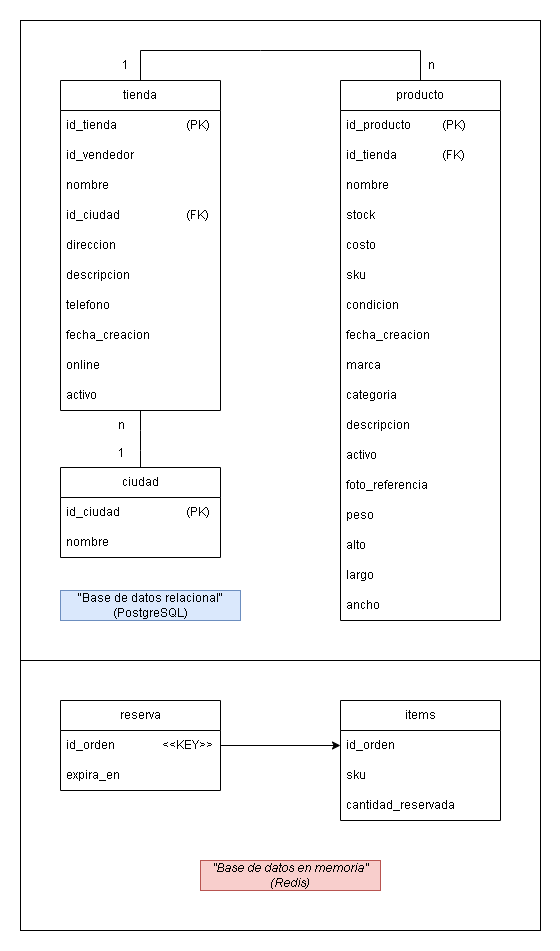

The diagram above was exported from draw.io. Its source (the exported page's mxGraphModel, read from the mxfile embedded in the PNG):
<mxGraphModel dx="1830" dy="877" grid="1" gridSize="10" guides="1" tooltips="1" connect="1" arrows="1" fold="1" page="1" pageScale="1" pageWidth="827" pageHeight="1169" math="0" shadow="0">
  <root>
    <mxCell id="0" />
    <mxCell id="1" parent="0" />
    <mxCell id="cXlrRdXouBSVzdWGk0Wb-1" parent="1" style="rounded=0;whiteSpace=wrap;html=1;strokeWidth=0;strokeColor=none;" value="" vertex="1">
      <mxGeometry height="950" width="560" x="134" y="100" as="geometry" />
    </mxCell>
    <mxCell id="cXlrRdXouBSVzdWGk0Wb-2" parent="1" style="rounded=0;whiteSpace=wrap;html=1;strokeWidth=1;strokeColor=default;" value="" vertex="1">
      <mxGeometry height="590" width="520" x="154" y="440" as="geometry" />
    </mxCell>
    <mxCell id="cXlrRdXouBSVzdWGk0Wb-3" parent="1" style="rounded=0;whiteSpace=wrap;html=1;strokeWidth=1;strokeColor=default;" value="" vertex="1">
      <mxGeometry height="640" width="520" x="154" y="120" as="geometry" />
    </mxCell>
    <mxCell id="cXlrRdXouBSVzdWGk0Wb-4" parent="1" style="swimlane;fontStyle=0;childLayout=stackLayout;horizontal=1;startSize=30;horizontalStack=0;resizeParent=1;resizeParentMax=0;resizeLast=0;collapsible=1;marginBottom=0;whiteSpace=wrap;html=1;" value="tienda" vertex="1">
      <mxGeometry height="330" width="160" x="194" y="180" as="geometry" />
    </mxCell>
    <mxCell id="cXlrRdXouBSVzdWGk0Wb-5" parent="cXlrRdXouBSVzdWGk0Wb-4" style="text;strokeColor=none;fillColor=none;align=left;verticalAlign=middle;spacingLeft=4;spacingRight=4;overflow=hidden;points=[[0,0.5],[1,0.5]];portConstraint=eastwest;rotatable=0;whiteSpace=wrap;html=1;" value="id_tienda &lt;span style=&quot;white-space: pre;&quot;&gt;&#09;&lt;/span&gt;&lt;span style=&quot;white-space: pre;&quot;&gt;&#09;&lt;/span&gt;&lt;span style=&quot;white-space: pre;&quot;&gt;&#09;&lt;/span&gt;(PK)" vertex="1">
      <mxGeometry height="30" width="160" y="30" as="geometry" />
    </mxCell>
    <mxCell id="cXlrRdXouBSVzdWGk0Wb-6" parent="cXlrRdXouBSVzdWGk0Wb-4" style="text;strokeColor=none;fillColor=none;align=left;verticalAlign=middle;spacingLeft=4;spacingRight=4;overflow=hidden;points=[[0,0.5],[1,0.5]];portConstraint=eastwest;rotatable=0;whiteSpace=wrap;html=1;" value="id_vendedor" vertex="1">
      <mxGeometry height="30" width="160" y="60" as="geometry" />
    </mxCell>
    <mxCell id="cXlrRdXouBSVzdWGk0Wb-7" parent="cXlrRdXouBSVzdWGk0Wb-4" style="text;strokeColor=none;fillColor=none;align=left;verticalAlign=middle;spacingLeft=4;spacingRight=4;overflow=hidden;points=[[0,0.5],[1,0.5]];portConstraint=eastwest;rotatable=0;whiteSpace=wrap;html=1;" value="nombre" vertex="1">
      <mxGeometry height="30" width="160" y="90" as="geometry" />
    </mxCell>
    <mxCell id="cXlrRdXouBSVzdWGk0Wb-8" parent="cXlrRdXouBSVzdWGk0Wb-4" style="text;strokeColor=none;fillColor=none;align=left;verticalAlign=middle;spacingLeft=4;spacingRight=4;overflow=hidden;points=[[0,0.5],[1,0.5]];portConstraint=eastwest;rotatable=0;whiteSpace=wrap;html=1;" value="id_ciudad&lt;span style=&quot;white-space: pre;&quot;&gt;&#09;&lt;/span&gt;&lt;span style=&quot;white-space: pre;&quot;&gt;&#09;&lt;/span&gt;&lt;span style=&quot;white-space: pre;&quot;&gt;&#09;&lt;/span&gt;(FK)" vertex="1">
      <mxGeometry height="30" width="160" y="120" as="geometry" />
    </mxCell>
    <mxCell id="cXlrRdXouBSVzdWGk0Wb-9" parent="cXlrRdXouBSVzdWGk0Wb-4" style="text;strokeColor=none;fillColor=none;align=left;verticalAlign=middle;spacingLeft=4;spacingRight=4;overflow=hidden;points=[[0,0.5],[1,0.5]];portConstraint=eastwest;rotatable=0;whiteSpace=wrap;html=1;" value="direccion" vertex="1">
      <mxGeometry height="30" width="160" y="150" as="geometry" />
    </mxCell>
    <mxCell id="cXlrRdXouBSVzdWGk0Wb-10" parent="cXlrRdXouBSVzdWGk0Wb-4" style="text;strokeColor=none;fillColor=none;align=left;verticalAlign=middle;spacingLeft=4;spacingRight=4;overflow=hidden;points=[[0,0.5],[1,0.5]];portConstraint=eastwest;rotatable=0;whiteSpace=wrap;html=1;" value="descripcion" vertex="1">
      <mxGeometry height="30" width="160" y="180" as="geometry" />
    </mxCell>
    <mxCell id="cXlrRdXouBSVzdWGk0Wb-11" parent="cXlrRdXouBSVzdWGk0Wb-4" style="text;strokeColor=none;fillColor=none;align=left;verticalAlign=middle;spacingLeft=4;spacingRight=4;overflow=hidden;points=[[0,0.5],[1,0.5]];portConstraint=eastwest;rotatable=0;whiteSpace=wrap;html=1;" value="telefono" vertex="1">
      <mxGeometry height="30" width="160" y="210" as="geometry" />
    </mxCell>
    <mxCell id="cXlrRdXouBSVzdWGk0Wb-12" parent="cXlrRdXouBSVzdWGk0Wb-4" style="text;strokeColor=none;fillColor=none;align=left;verticalAlign=middle;spacingLeft=4;spacingRight=4;overflow=hidden;points=[[0,0.5],[1,0.5]];portConstraint=eastwest;rotatable=0;whiteSpace=wrap;html=1;" value="fecha_creacion" vertex="1">
      <mxGeometry height="30" width="160" y="240" as="geometry" />
    </mxCell>
    <mxCell id="cXlrRdXouBSVzdWGk0Wb-13" parent="cXlrRdXouBSVzdWGk0Wb-4" style="text;strokeColor=none;fillColor=none;align=left;verticalAlign=middle;spacingLeft=4;spacingRight=4;overflow=hidden;points=[[0,0.5],[1,0.5]];portConstraint=eastwest;rotatable=0;whiteSpace=wrap;html=1;" value="online" vertex="1">
      <mxGeometry height="30" width="160" y="270" as="geometry" />
    </mxCell>
    <mxCell id="cXlrRdXouBSVzdWGk0Wb-14" parent="cXlrRdXouBSVzdWGk0Wb-4" style="text;strokeColor=none;fillColor=none;align=left;verticalAlign=middle;spacingLeft=4;spacingRight=4;overflow=hidden;points=[[0,0.5],[1,0.5]];portConstraint=eastwest;rotatable=0;whiteSpace=wrap;html=1;" value="activo" vertex="1">
      <mxGeometry height="30" width="160" y="300" as="geometry" />
    </mxCell>
    <mxCell id="cXlrRdXouBSVzdWGk0Wb-15" parent="1" style="swimlane;fontStyle=0;childLayout=stackLayout;horizontal=1;startSize=30;horizontalStack=0;resizeParent=1;resizeParentMax=0;resizeLast=0;collapsible=1;marginBottom=0;whiteSpace=wrap;html=1;" value="producto" vertex="1">
      <mxGeometry height="540" width="160" x="474" y="180" as="geometry" />
    </mxCell>
    <mxCell id="cXlrRdXouBSVzdWGk0Wb-16" parent="cXlrRdXouBSVzdWGk0Wb-15" style="text;strokeColor=none;fillColor=none;align=left;verticalAlign=middle;spacingLeft=4;spacingRight=4;overflow=hidden;points=[[0,0.5],[1,0.5]];portConstraint=eastwest;rotatable=0;whiteSpace=wrap;html=1;" value="id_producto&lt;span style=&quot;white-space: pre;&quot;&gt;&#09;&lt;span style=&quot;white-space: pre;&quot;&gt;&#09;&lt;/span&gt;&lt;/span&gt;(PK)" vertex="1">
      <mxGeometry height="30" width="160" y="30" as="geometry" />
    </mxCell>
    <mxCell id="cXlrRdXouBSVzdWGk0Wb-17" parent="cXlrRdXouBSVzdWGk0Wb-15" style="text;strokeColor=none;fillColor=none;align=left;verticalAlign=middle;spacingLeft=4;spacingRight=4;overflow=hidden;points=[[0,0.5],[1,0.5]];portConstraint=eastwest;rotatable=0;whiteSpace=wrap;html=1;" value="id_tienda&lt;span style=&quot;white-space: pre;&quot;&gt;&#09;&lt;/span&gt;&lt;span style=&quot;white-space: pre;&quot;&gt;&#09;&lt;/span&gt;(FK)" vertex="1">
      <mxGeometry height="30" width="160" y="60" as="geometry" />
    </mxCell>
    <mxCell id="cXlrRdXouBSVzdWGk0Wb-18" parent="cXlrRdXouBSVzdWGk0Wb-15" style="text;strokeColor=none;fillColor=none;align=left;verticalAlign=middle;spacingLeft=4;spacingRight=4;overflow=hidden;points=[[0,0.5],[1,0.5]];portConstraint=eastwest;rotatable=0;whiteSpace=wrap;html=1;" value="nombre" vertex="1">
      <mxGeometry height="30" width="160" y="90" as="geometry" />
    </mxCell>
    <mxCell id="cXlrRdXouBSVzdWGk0Wb-19" parent="cXlrRdXouBSVzdWGk0Wb-15" style="text;strokeColor=none;fillColor=none;align=left;verticalAlign=middle;spacingLeft=4;spacingRight=4;overflow=hidden;points=[[0,0.5],[1,0.5]];portConstraint=eastwest;rotatable=0;whiteSpace=wrap;html=1;" value="stock" vertex="1">
      <mxGeometry height="30" width="160" y="120" as="geometry" />
    </mxCell>
    <mxCell id="cXlrRdXouBSVzdWGk0Wb-20" parent="cXlrRdXouBSVzdWGk0Wb-15" style="text;strokeColor=none;fillColor=none;align=left;verticalAlign=middle;spacingLeft=4;spacingRight=4;overflow=hidden;points=[[0,0.5],[1,0.5]];portConstraint=eastwest;rotatable=0;whiteSpace=wrap;html=1;" value="costo" vertex="1">
      <mxGeometry height="30" width="160" y="150" as="geometry" />
    </mxCell>
    <mxCell id="cXlrRdXouBSVzdWGk0Wb-21" parent="cXlrRdXouBSVzdWGk0Wb-15" style="text;strokeColor=none;fillColor=none;align=left;verticalAlign=middle;spacingLeft=4;spacingRight=4;overflow=hidden;points=[[0,0.5],[1,0.5]];portConstraint=eastwest;rotatable=0;whiteSpace=wrap;html=1;" value="sku" vertex="1">
      <mxGeometry height="30" width="160" y="180" as="geometry" />
    </mxCell>
    <mxCell id="cXlrRdXouBSVzdWGk0Wb-22" parent="cXlrRdXouBSVzdWGk0Wb-15" style="text;strokeColor=none;fillColor=none;align=left;verticalAlign=middle;spacingLeft=4;spacingRight=4;overflow=hidden;points=[[0,0.5],[1,0.5]];portConstraint=eastwest;rotatable=0;whiteSpace=wrap;html=1;" value="condicion" vertex="1">
      <mxGeometry height="30" width="160" y="210" as="geometry" />
    </mxCell>
    <mxCell id="cXlrRdXouBSVzdWGk0Wb-23" parent="cXlrRdXouBSVzdWGk0Wb-15" style="text;strokeColor=none;fillColor=none;align=left;verticalAlign=middle;spacingLeft=4;spacingRight=4;overflow=hidden;points=[[0,0.5],[1,0.5]];portConstraint=eastwest;rotatable=0;whiteSpace=wrap;html=1;" value="fecha_creacion" vertex="1">
      <mxGeometry height="30" width="160" y="240" as="geometry" />
    </mxCell>
    <mxCell id="cXlrRdXouBSVzdWGk0Wb-24" parent="cXlrRdXouBSVzdWGk0Wb-15" style="text;strokeColor=none;fillColor=none;align=left;verticalAlign=middle;spacingLeft=4;spacingRight=4;overflow=hidden;points=[[0,0.5],[1,0.5]];portConstraint=eastwest;rotatable=0;whiteSpace=wrap;html=1;" value="marca" vertex="1">
      <mxGeometry height="30" width="160" y="270" as="geometry" />
    </mxCell>
    <mxCell id="cXlrRdXouBSVzdWGk0Wb-25" parent="cXlrRdXouBSVzdWGk0Wb-15" style="text;strokeColor=none;fillColor=none;align=left;verticalAlign=middle;spacingLeft=4;spacingRight=4;overflow=hidden;points=[[0,0.5],[1,0.5]];portConstraint=eastwest;rotatable=0;whiteSpace=wrap;html=1;" value="categoria" vertex="1">
      <mxGeometry height="30" width="160" y="300" as="geometry" />
    </mxCell>
    <mxCell id="cXlrRdXouBSVzdWGk0Wb-26" parent="cXlrRdXouBSVzdWGk0Wb-15" style="text;strokeColor=none;fillColor=none;align=left;verticalAlign=middle;spacingLeft=4;spacingRight=4;overflow=hidden;points=[[0,0.5],[1,0.5]];portConstraint=eastwest;rotatable=0;whiteSpace=wrap;html=1;" value="descripcion" vertex="1">
      <mxGeometry height="30" width="160" y="330" as="geometry" />
    </mxCell>
    <mxCell id="cXlrRdXouBSVzdWGk0Wb-27" parent="cXlrRdXouBSVzdWGk0Wb-15" style="text;strokeColor=none;fillColor=none;align=left;verticalAlign=middle;spacingLeft=4;spacingRight=4;overflow=hidden;points=[[0,0.5],[1,0.5]];portConstraint=eastwest;rotatable=0;whiteSpace=wrap;html=1;" value="activo" vertex="1">
      <mxGeometry height="30" width="160" y="360" as="geometry" />
    </mxCell>
    <mxCell id="cXlrRdXouBSVzdWGk0Wb-28" parent="cXlrRdXouBSVzdWGk0Wb-15" style="text;strokeColor=none;fillColor=none;align=left;verticalAlign=middle;spacingLeft=4;spacingRight=4;overflow=hidden;points=[[0,0.5],[1,0.5]];portConstraint=eastwest;rotatable=0;whiteSpace=wrap;html=1;" value="foto_referencia" vertex="1">
      <mxGeometry height="30" width="160" y="390" as="geometry" />
    </mxCell>
    <mxCell id="cXlrRdXouBSVzdWGk0Wb-48" parent="cXlrRdXouBSVzdWGk0Wb-15" style="text;strokeColor=none;fillColor=none;align=left;verticalAlign=middle;spacingLeft=4;spacingRight=4;overflow=hidden;points=[[0,0.5],[1,0.5]];portConstraint=eastwest;rotatable=0;whiteSpace=wrap;html=1;" value="peso" vertex="1">
      <mxGeometry height="30" width="160" y="420" as="geometry" />
    </mxCell>
    <mxCell id="cXlrRdXouBSVzdWGk0Wb-49" parent="cXlrRdXouBSVzdWGk0Wb-15" style="text;strokeColor=none;fillColor=none;align=left;verticalAlign=middle;spacingLeft=4;spacingRight=4;overflow=hidden;points=[[0,0.5],[1,0.5]];portConstraint=eastwest;rotatable=0;whiteSpace=wrap;html=1;" value="alto" vertex="1">
      <mxGeometry height="30" width="160" y="450" as="geometry" />
    </mxCell>
    <mxCell id="cXlrRdXouBSVzdWGk0Wb-50" parent="cXlrRdXouBSVzdWGk0Wb-15" style="text;strokeColor=none;fillColor=none;align=left;verticalAlign=middle;spacingLeft=4;spacingRight=4;overflow=hidden;points=[[0,0.5],[1,0.5]];portConstraint=eastwest;rotatable=0;whiteSpace=wrap;html=1;" value="largo" vertex="1">
      <mxGeometry height="30" width="160" y="480" as="geometry" />
    </mxCell>
    <mxCell id="cXlrRdXouBSVzdWGk0Wb-51" parent="cXlrRdXouBSVzdWGk0Wb-15" style="text;strokeColor=none;fillColor=none;align=left;verticalAlign=middle;spacingLeft=4;spacingRight=4;overflow=hidden;points=[[0,0.5],[1,0.5]];portConstraint=eastwest;rotatable=0;whiteSpace=wrap;html=1;" value="ancho" vertex="1">
      <mxGeometry height="30" width="160" y="510" as="geometry" />
    </mxCell>
    <mxCell id="cXlrRdXouBSVzdWGk0Wb-29" edge="1" parent="1" source="cXlrRdXouBSVzdWGk0Wb-4" style="endArrow=none;html=1;rounded=0;exitX=0.5;exitY=0;exitDx=0;exitDy=0;entryX=0.5;entryY=0;entryDx=0;entryDy=0;" target="cXlrRdXouBSVzdWGk0Wb-15" value="">
      <mxGeometry height="50" relative="1" width="50" as="geometry">
        <Array as="points">
          <mxPoint x="274" y="150" />
          <mxPoint x="394" y="150" />
          <mxPoint x="554" y="150" />
        </Array>
        <mxPoint x="384" y="480" as="sourcePoint" />
        <mxPoint x="434" y="430" as="targetPoint" />
      </mxGeometry>
    </mxCell>
    <mxCell id="cXlrRdXouBSVzdWGk0Wb-30" parent="1" style="text;html=1;align=center;verticalAlign=middle;resizable=0;points=[];autosize=1;strokeColor=none;fillColor=none;" value="1" vertex="1">
      <mxGeometry height="30" width="30" x="244" y="150" as="geometry" />
    </mxCell>
    <mxCell id="cXlrRdXouBSVzdWGk0Wb-31" parent="1" style="text;html=1;align=center;verticalAlign=middle;resizable=0;points=[];autosize=1;strokeColor=none;fillColor=none;" value="n" vertex="1">
      <mxGeometry height="30" width="30" x="550" y="150" as="geometry" />
    </mxCell>
    <mxCell id="cXlrRdXouBSVzdWGk0Wb-32" parent="1" style="swimlane;fontStyle=0;childLayout=stackLayout;horizontal=1;startSize=30;horizontalStack=0;resizeParent=1;resizeParentMax=0;resizeLast=0;collapsible=1;marginBottom=0;whiteSpace=wrap;html=1;" value="reserva" vertex="1">
      <mxGeometry height="90" width="160" x="194" y="800" as="geometry" />
    </mxCell>
    <mxCell id="cXlrRdXouBSVzdWGk0Wb-33" parent="cXlrRdXouBSVzdWGk0Wb-32" style="text;strokeColor=none;fillColor=none;align=left;verticalAlign=middle;spacingLeft=4;spacingRight=4;overflow=hidden;points=[[0,0.5],[1,0.5]];portConstraint=eastwest;rotatable=0;whiteSpace=wrap;html=1;" value="id_orden &lt;span style=&quot;white-space: pre;&quot;&gt;&#09;&lt;/span&gt;&lt;span style=&quot;white-space: pre;&quot;&gt;&#09;&lt;/span&gt;&amp;lt;&amp;lt;KEY&amp;gt;&amp;gt;" vertex="1">
      <mxGeometry height="30" width="160" y="30" as="geometry" />
    </mxCell>
    <mxCell id="cXlrRdXouBSVzdWGk0Wb-34" parent="cXlrRdXouBSVzdWGk0Wb-32" style="text;strokeColor=none;fillColor=none;align=left;verticalAlign=middle;spacingLeft=4;spacingRight=4;overflow=hidden;points=[[0,0.5],[1,0.5]];portConstraint=eastwest;rotatable=0;whiteSpace=wrap;html=1;" value="expira_en" vertex="1">
      <mxGeometry height="30" width="160" y="60" as="geometry" />
    </mxCell>
    <mxCell id="cXlrRdXouBSVzdWGk0Wb-35" parent="1" style="text;html=1;align=center;verticalAlign=middle;whiteSpace=wrap;rounded=0;fillColor=#dae8fc;strokeColor=#6c8ebf;" value="&quot;Base de datos relacional&quot;(PostgreSQL)" vertex="1">
      <mxGeometry height="30" width="180" x="194" y="690" as="geometry" />
    </mxCell>
    <mxCell id="cXlrRdXouBSVzdWGk0Wb-36" parent="1" style="text;html=1;align=center;verticalAlign=middle;whiteSpace=wrap;rounded=0;fillColor=#f8cecc;strokeColor=#b85450;" value="&lt;em data-end=&quot;474&quot; data-start=&quot;438&quot;&gt;&quot;Base de datos en memoria&lt;em data-end=&quot;474&quot; data-start=&quot;438&quot;&gt;&quot;&lt;/em&gt;(Redis)&lt;/em&gt;" vertex="1">
      <mxGeometry height="30" width="180" x="334" y="960" as="geometry" />
    </mxCell>
    <mxCell id="cXlrRdXouBSVzdWGk0Wb-37" parent="1" style="swimlane;fontStyle=0;childLayout=stackLayout;horizontal=1;startSize=30;horizontalStack=0;resizeParent=1;resizeParentMax=0;resizeLast=0;collapsible=1;marginBottom=0;whiteSpace=wrap;html=1;" value="items" vertex="1">
      <mxGeometry height="120" width="160" x="474" y="800" as="geometry" />
    </mxCell>
    <mxCell id="cXlrRdXouBSVzdWGk0Wb-38" parent="cXlrRdXouBSVzdWGk0Wb-37" style="text;strokeColor=none;fillColor=none;align=left;verticalAlign=middle;spacingLeft=4;spacingRight=4;overflow=hidden;points=[[0,0.5],[1,0.5]];portConstraint=eastwest;rotatable=0;whiteSpace=wrap;html=1;" value="id_orden" vertex="1">
      <mxGeometry height="30" width="160" y="30" as="geometry" />
    </mxCell>
    <mxCell id="cXlrRdXouBSVzdWGk0Wb-39" parent="cXlrRdXouBSVzdWGk0Wb-37" style="text;strokeColor=none;fillColor=none;align=left;verticalAlign=middle;spacingLeft=4;spacingRight=4;overflow=hidden;points=[[0,0.5],[1,0.5]];portConstraint=eastwest;rotatable=0;whiteSpace=wrap;html=1;" value="sku" vertex="1">
      <mxGeometry height="30" width="160" y="60" as="geometry" />
    </mxCell>
    <mxCell id="cXlrRdXouBSVzdWGk0Wb-40" parent="cXlrRdXouBSVzdWGk0Wb-37" style="text;strokeColor=none;fillColor=none;align=left;verticalAlign=middle;spacingLeft=4;spacingRight=4;overflow=hidden;points=[[0,0.5],[1,0.5]];portConstraint=eastwest;rotatable=0;whiteSpace=wrap;html=1;" value="cantidad_reservada" vertex="1">
      <mxGeometry height="30" width="160" y="90" as="geometry" />
    </mxCell>
    <mxCell id="cXlrRdXouBSVzdWGk0Wb-41" edge="1" parent="1" source="cXlrRdXouBSVzdWGk0Wb-33" style="edgeStyle=orthogonalEdgeStyle;rounded=0;orthogonalLoop=1;jettySize=auto;html=1;entryX=0;entryY=0.5;entryDx=0;entryDy=0;" target="cXlrRdXouBSVzdWGk0Wb-38">
      <mxGeometry relative="1" as="geometry" />
    </mxCell>
    <mxCell id="cXlrRdXouBSVzdWGk0Wb-42" parent="1" style="swimlane;fontStyle=0;childLayout=stackLayout;horizontal=1;startSize=30;horizontalStack=0;resizeParent=1;resizeParentMax=0;resizeLast=0;collapsible=1;marginBottom=0;whiteSpace=wrap;html=1;" value="ciudad" vertex="1">
      <mxGeometry height="90" width="160" x="194" y="567" as="geometry" />
    </mxCell>
    <mxCell id="cXlrRdXouBSVzdWGk0Wb-43" parent="cXlrRdXouBSVzdWGk0Wb-42" style="text;strokeColor=none;fillColor=none;align=left;verticalAlign=middle;spacingLeft=4;spacingRight=4;overflow=hidden;points=[[0,0.5],[1,0.5]];portConstraint=eastwest;rotatable=0;whiteSpace=wrap;html=1;" value="id_ciudad&lt;span style=&quot;white-space: pre;&quot;&gt;&#09;&lt;/span&gt;&lt;span style=&quot;white-space: pre;&quot;&gt;&#09;&lt;/span&gt;&lt;span style=&quot;white-space: pre;&quot;&gt;&#09;&lt;/span&gt;(PK)" vertex="1">
      <mxGeometry height="30" width="160" y="30" as="geometry" />
    </mxCell>
    <mxCell id="cXlrRdXouBSVzdWGk0Wb-44" parent="cXlrRdXouBSVzdWGk0Wb-42" style="text;strokeColor=none;fillColor=none;align=left;verticalAlign=middle;spacingLeft=4;spacingRight=4;overflow=hidden;points=[[0,0.5],[1,0.5]];portConstraint=eastwest;rotatable=0;whiteSpace=wrap;html=1;" value="nombre" vertex="1">
      <mxGeometry height="30" width="160" y="60" as="geometry" />
    </mxCell>
    <mxCell id="cXlrRdXouBSVzdWGk0Wb-45" edge="1" parent="1" source="cXlrRdXouBSVzdWGk0Wb-42" style="endArrow=none;html=1;rounded=0;exitX=0.5;exitY=0;exitDx=0;exitDy=0;" value="">
      <mxGeometry height="50" relative="1" width="50" as="geometry">
        <Array as="points">
          <mxPoint x="274" y="550" />
          <mxPoint x="274" y="530" />
          <mxPoint x="274" y="510" />
        </Array>
        <mxPoint x="270" y="490" as="sourcePoint" />
        <mxPoint x="274" y="510" as="targetPoint" />
      </mxGeometry>
    </mxCell>
    <mxCell id="cXlrRdXouBSVzdWGk0Wb-46" parent="1" style="text;html=1;align=center;verticalAlign=middle;resizable=0;points=[];autosize=1;strokeColor=none;fillColor=none;" value="1" vertex="1">
      <mxGeometry height="30" width="30" x="240" y="538" as="geometry" />
    </mxCell>
    <mxCell id="cXlrRdXouBSVzdWGk0Wb-47" parent="1" style="text;html=1;align=center;verticalAlign=middle;resizable=0;points=[];autosize=1;strokeColor=none;fillColor=none;" value="n" vertex="1">
      <mxGeometry height="30" width="30" x="240" y="510" as="geometry" />
    </mxCell>
  </root>
</mxGraphModel>